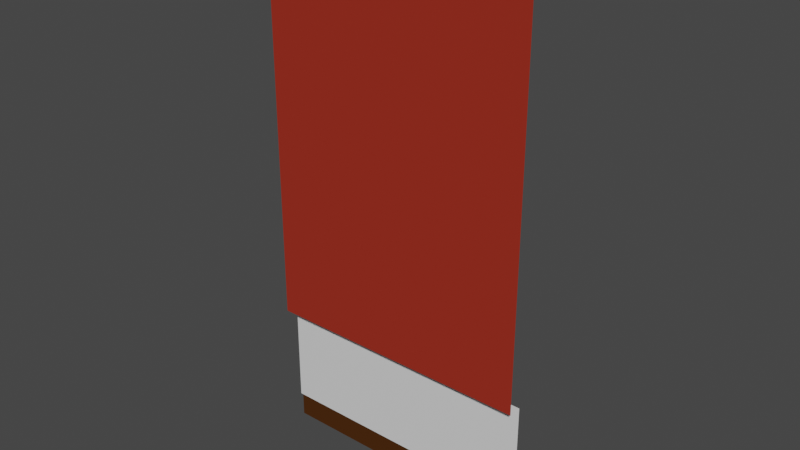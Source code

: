 # Source: Bar_Wall.blend  (saved by Blender 3.0.42; exported with 4.5.12 LTS)
import bpy
from mathutils import Matrix  # noqa: F401  (used for matrix-valued properties, if any)

bpy.ops.wm.read_factory_settings(use_empty=True)
scene = bpy.context.scene
scene.name = 'Scene'

# ---- collections
col_collection = bpy.data.collections.new('Collection'); scene.collection.children.link(col_collection)

# ---- materials (node trees are filled in below, after node groups)
mat_wood = bpy.data.materials.new('Wood')
mat_wood.alpha_threshold = 0.0
mat_wood.use_transparent_shadow = False
mat_wood.line_color = (0.0, 0.0, 0.0, 1.0)
mat_brick = bpy.data.materials.new('Brick')
mat_brick.use_transparent_shadow = False
mat_concrete = bpy.data.materials.new('Concrete')
mat_concrete.use_transparent_shadow = False

# ---- material node trees
mat_wood.use_nodes = True; mat_wood.node_tree.nodes.clear()
_N = mat_wood.node_tree.nodes; _L = mat_wood.node_tree.links
n0 = _N.new('ShaderNodeOutputMaterial'); n0.name = 'Material Output'; n0.location = (300, 300)
n1 = _N.new('ShaderNodeBsdfPrincipled'); n1.name = 'Principled BSDF'; n1.location = (10, 300)
n1.distribution = 'GGX'
n1.subsurface_method = 'RANDOM_WALK_SKIN'
n1.inputs[0].default_value = (0.06997, 0.02049, 0.0, 1.0)
n1.inputs[2].default_value = 0.4
n1.inputs[3].default_value = 1.45
n1.inputs[27].default_value = (0.0, 0.0, 0.0, 1.0)
n1.inputs[28].default_value = 1.0
_L.new(n1.outputs[0], n0.inputs[0])
n0.is_active_output = True
mat_brick.use_nodes = True; mat_brick.node_tree.nodes.clear()
_N = mat_brick.node_tree.nodes; _L = mat_brick.node_tree.links
n0 = _N.new('ShaderNodeBsdfPrincipled'); n0.name = 'Principled BSDF'; n0.location = (10, 300)
n0.distribution = 'GGX'
n0.subsurface_method = 'RANDOM_WALK_SKIN'
n0.inputs[0].default_value = (0.3424, 0.02576, 0.01186, 1.0)
n0.inputs[3].default_value = 1.45
n0.inputs[27].default_value = (0.0, 0.0, 0.0, 1.0)
n0.inputs[28].default_value = 1.0
n1 = _N.new('ShaderNodeOutputMaterial'); n1.name = 'Material Output'; n1.location = (300, 300)
_L.new(n0.outputs[0], n1.inputs[0])
n1.is_active_output = True
mat_concrete.use_nodes = True; mat_concrete.node_tree.nodes.clear()
_N = mat_concrete.node_tree.nodes; _L = mat_concrete.node_tree.links
n0 = _N.new('ShaderNodeBsdfPrincipled'); n0.name = 'Principled BSDF'; n0.location = (10, 300)
n0.distribution = 'GGX'
n0.subsurface_method = 'RANDOM_WALK_SKIN'
n0.inputs[3].default_value = 1.45
n0.inputs[27].default_value = (0.0, 0.0, 0.0, 1.0)
n0.inputs[28].default_value = 1.0
n1 = _N.new('ShaderNodeOutputMaterial'); n1.name = 'Material Output'; n1.location = (300, 300)
_L.new(n0.outputs[0], n1.inputs[0])
n1.is_active_output = True

# ---- world
world_world = bpy.data.worlds.new('World'); scene.world = world_world
world_world.use_nodes = True; world_world.node_tree.nodes.clear()
_N = world_world.node_tree.nodes; _L = world_world.node_tree.links
n0 = _N.new('ShaderNodeOutputWorld'); n0.name = 'World Output'; n0.location = (300, 300)
n1 = _N.new('ShaderNodeBackground'); n1.name = 'Background'; n1.location = (10, 300)
n1.inputs[0].default_value = (0.05088, 0.05088, 0.05088, 1.0)
_L.new(n1.outputs[0], n0.inputs[0])
n0.is_active_output = True
world_world.color = (0.05088, 0.05088, 0.05088)
world_world.use_sun_shadow = False
world_world.sun_shadow_jitter_overblur = 0.0

# ---- meshes
me_cube = bpy.data.meshes.new('Cube')
me_cube.from_pydata([(-1.0, 1.49e-08, 3.8), (1.0, 1.49e-08, 3.8), (1.0, 0.0, 1.0), (-1.0, 0.0, 1.0), (-1.0, 0.0, 0.2), (1.0, 0.0, 0.2), (-1.0, 0.02, 0.0), (1.0, 0.02, 0.0), (-1.0, 0.02, 0.2), (1.0, 0.02, 0.2), (0.0, 0.0, 0.2), (-1.0, -0.1, 1.0), (1.0, -0.1, 1.0), (1.0, 0.1, 4.0), (-1.0, 0.1, 4.0), (1.0, -0.05, 3.7), (-1.0, -0.05, 3.7), (1.0, 0.05, 3.8), (-1.0, 0.05, 3.8), (1.0, -0.1, 3.7), (-1.0, -0.1, 3.7)], [], [(9, 7, 6, 8), (2, 3, 11, 12), (4, 10, 5, 9, 8), (16, 15, 19, 20), (17, 1, 0, 18), (1, 15, 16, 0), (13, 17, 18, 14), (3, 2, 5, 4), (20, 19, 12, 11)])
me_cube.polygons.foreach_set('material_index', [0, 2, 0, 0, 0, 0, 0, 2, 1])
_uv = me_cube.uv_layers.new(name='UVMap')
_uv.uv.foreach_set('vector', [1.0, 0.2036, 1.0, 0.2937, 0.0, 0.2937, 0.0, 0.2036, 6.707e-05, 0.4, 0.9999, 0.4, 0.9999, 0.45, 6.707e-05, 0.45, 0.0, 0.1946, 0.4531, 0.1946, 1.0, 0.1946, 1.0, 0.2036, 0.0, 0.2036, 7.11e-05, 0.1658, 1.0, 0.1658, 1.0, 0.1883, 7.104e-05, 0.1883, 1.0, 0.09291, 1.0, 0.1154, 7.11e-05, 0.1154, 7.11e-05, 0.09291, 1.0, 0.1154, 1.0, 0.1658, 7.11e-05, 0.1658, 7.11e-05, 0.1154, 1.0, 7.104e-05, 1.0, 0.09291, 7.11e-05, 0.09291, 7.11e-05, 7.137e-05, 0.9999, 0.4, 6.707e-05, 0.4, 6.71e-05, 6.707e-05, 0.9999, 6.716e-05, 8.61e-05, 1.0, 1.0, 1.0, 1.0, 8.941e-08, 8.605e-05, -8.941e-08])
me_cube.materials.append(mat_wood)
me_cube.materials.append(mat_brick)
me_cube.materials.append(mat_concrete)
me_cube.use_remesh_preserve_volume = False
me_cube.use_remesh_preserve_attributes = False
me_cube.use_mirror_vertex_groups = False
me_cube.update()

# ---- objects
ob_cube = bpy.data.objects.new('Cube', me_cube)

# ---- transforms, parenting, visibility, modifiers, constraints
ob_cube.location = (0.0, 0.0, 0.0)
ob_cube.lock_rotations_4d = False
ob_cube.empty_display_type = 'ARROWS'
ob_cube.lineart.crease_threshold = 0.0

# ---- collection membership
col_collection.objects.link(ob_cube)

# ---- scene / render settings (as saved in the file)
scene.frame_start = 1; scene.frame_end = 250; scene.frame_set(1)
scene.render.engine = 'BLENDER_EEVEE_NEXT'
scene.cycles.sampling_pattern = 'TABULATED_SOBOL'
scene.cycles.use_light_tree = False
scene.view_settings.view_transform = 'Filmic'
bpy.context.view_layer.update()

# ---- added for rendering (the .blend has no active camera and no usable light): camera, sun
cam_auto = bpy.data.cameras.new('AutoCamera')
cam_auto.lens = 50.0
cam_auto.sensor_width = 36.0
cam_auto.clip_end = 1000.0
ob_auto_camera = bpy.data.objects.new('AutoCamera', cam_auto)
scene.collection.objects.link(ob_auto_camera)
ob_auto_camera.location = (4.14187, -4.97024, 5.31349)
ob_auto_camera.rotation_euler = (1.09748, -7.21219e-08, 0.694738)
scene.camera = ob_auto_camera
light_auto_sun = bpy.data.lights.new('AutoSun', 'SUN')
light_auto_sun.energy = 3.0
light_auto_sun.angle = 0.0523599
ob_auto_sun = bpy.data.objects.new('AutoSun', light_auto_sun)
scene.collection.objects.link(ob_auto_sun)
ob_auto_sun.rotation_euler = (0.872665, 0.174533, 0.523599)
bpy.context.view_layer.update()
